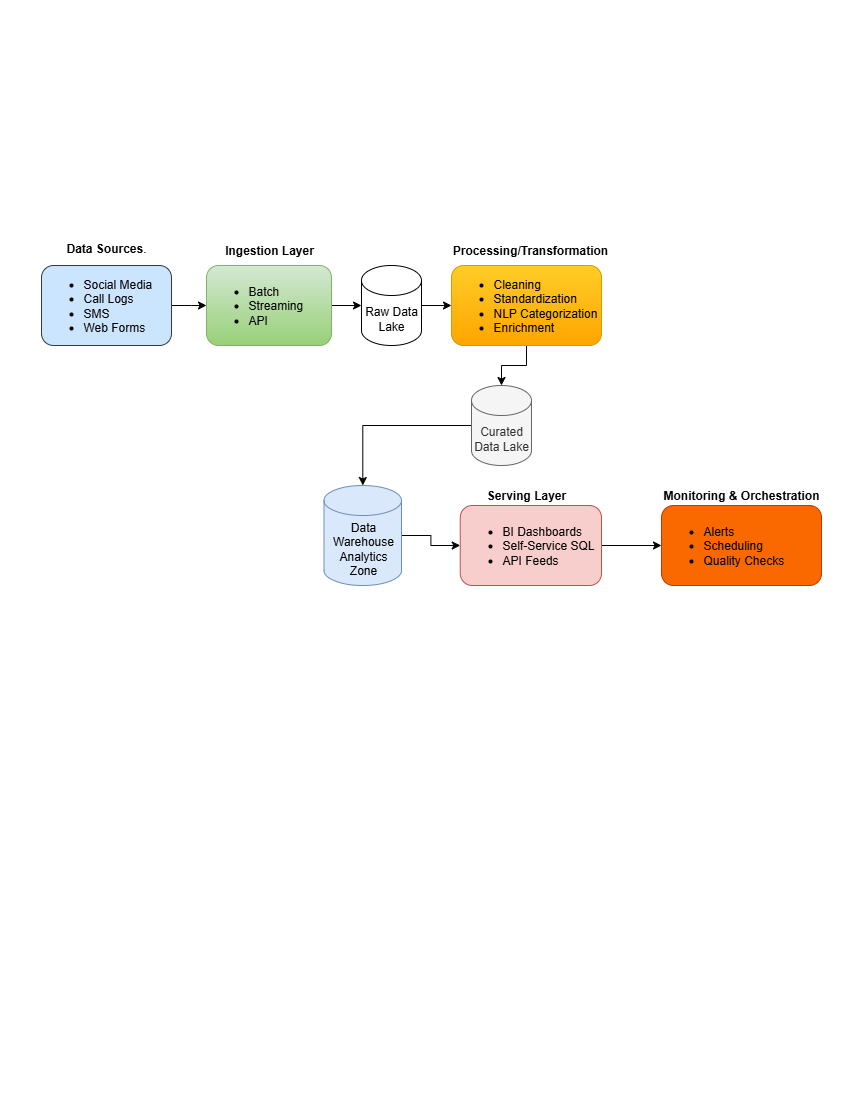

The diagram above was exported from draw.io. Its source (the exported page's mxGraphModel, read from the mxfile embedded in the PNG):
<mxGraphModel dx="1042" dy="562" grid="1" gridSize="10" guides="1" tooltips="1" connect="1" arrows="1" fold="1" page="1" pageScale="1" pageWidth="850" pageHeight="1100" math="0" shadow="0">
  <root>
    <mxCell id="0" />
    <mxCell id="1" parent="0" />
    <mxCell id="7BPePPQGfHu02zUVgr8H-5" value="&#10;&lt;strong data-end=&quot;1066&quot; data-start=&quot;1050&quot;&gt;Data Sources&lt;/strong&gt;.&#10;&#10;" style="text;html=1;align=center;verticalAlign=middle;whiteSpace=wrap;rounded=0;" vertex="1" parent="1">
      <mxGeometry x="61" y="240" width="90" height="30" as="geometry" />
    </mxCell>
    <mxCell id="7BPePPQGfHu02zUVgr8H-13" value="" style="edgeStyle=orthogonalEdgeStyle;rounded=0;orthogonalLoop=1;jettySize=auto;html=1;" edge="1" parent="1" source="7BPePPQGfHu02zUVgr8H-11" target="7BPePPQGfHu02zUVgr8H-12">
      <mxGeometry relative="1" as="geometry">
        <Array as="points">
          <mxPoint x="191" y="305" />
          <mxPoint x="191" y="305" />
        </Array>
      </mxGeometry>
    </mxCell>
    <mxCell id="7BPePPQGfHu02zUVgr8H-11" value="&lt;ul&gt;&lt;li&gt;Social Media&lt;/li&gt;&lt;li&gt;Call Logs&lt;/li&gt;&lt;li&gt;SMS&lt;/li&gt;&lt;li&gt;Web Forms&lt;/li&gt;&lt;/ul&gt;" style="rounded=1;whiteSpace=wrap;html=1;align=left;fillColor=#cce5ff;strokeColor=#36393d;" vertex="1" parent="1">
      <mxGeometry x="41" y="265" width="130" height="80" as="geometry" />
    </mxCell>
    <mxCell id="7BPePPQGfHu02zUVgr8H-18" value="" style="edgeStyle=orthogonalEdgeStyle;rounded=0;orthogonalLoop=1;jettySize=auto;html=1;" edge="1" parent="1" source="7BPePPQGfHu02zUVgr8H-12" target="7BPePPQGfHu02zUVgr8H-17">
      <mxGeometry relative="1" as="geometry" />
    </mxCell>
    <mxCell id="7BPePPQGfHu02zUVgr8H-12" value="&lt;ul&gt;&lt;li&gt;Batch&lt;/li&gt;&lt;li&gt;Streaming&lt;/li&gt;&lt;li&gt;API&lt;/li&gt;&lt;/ul&gt;" style="rounded=1;whiteSpace=wrap;html=1;align=left;fillColor=#d5e8d4;strokeColor=#82b366;gradientColor=#97d077;" vertex="1" parent="1">
      <mxGeometry x="206" y="265" width="125" height="80" as="geometry" />
    </mxCell>
    <mxCell id="7BPePPQGfHu02zUVgr8H-28" value="" style="edgeStyle=orthogonalEdgeStyle;rounded=0;orthogonalLoop=1;jettySize=auto;html=1;" edge="1" parent="1" source="7BPePPQGfHu02zUVgr8H-17" target="7BPePPQGfHu02zUVgr8H-22">
      <mxGeometry relative="1" as="geometry" />
    </mxCell>
    <mxCell id="7BPePPQGfHu02zUVgr8H-17" value="Raw Data Lake" style="shape=cylinder3;whiteSpace=wrap;html=1;boundedLbl=1;backgroundOutline=1;size=15;" vertex="1" parent="1">
      <mxGeometry x="361" y="265" width="60" height="80" as="geometry" />
    </mxCell>
    <mxCell id="7BPePPQGfHu02zUVgr8H-19" value="Ingestion Layer" style="text;html=1;align=center;verticalAlign=middle;whiteSpace=wrap;rounded=0;fontStyle=1" vertex="1" parent="1">
      <mxGeometry x="213.5" y="235" width="110" height="30" as="geometry" />
    </mxCell>
    <mxCell id="7BPePPQGfHu02zUVgr8H-21" value="Processing/Transformation" style="text;html=1;align=center;verticalAlign=middle;whiteSpace=wrap;rounded=0;fontStyle=1" vertex="1" parent="1">
      <mxGeometry x="450.38" y="235" width="160" height="30" as="geometry" />
    </mxCell>
    <mxCell id="7BPePPQGfHu02zUVgr8H-24" value="" style="edgeStyle=orthogonalEdgeStyle;rounded=0;orthogonalLoop=1;jettySize=auto;html=1;" edge="1" parent="1" source="7BPePPQGfHu02zUVgr8H-22" target="7BPePPQGfHu02zUVgr8H-23">
      <mxGeometry relative="1" as="geometry" />
    </mxCell>
    <mxCell id="7BPePPQGfHu02zUVgr8H-22" value="&lt;ul&gt;&lt;li style=&quot;&quot;&gt;Cleaning&lt;/li&gt;&lt;li style=&quot;&quot;&gt;Standardization&lt;/li&gt;&lt;li style=&quot;&quot;&gt;NLP Categorization&lt;/li&gt;&lt;li style=&quot;&quot;&gt;Enrichment&lt;/li&gt;&lt;/ul&gt;" style="rounded=1;whiteSpace=wrap;html=1;align=left;fillColor=#ffcd28;gradientColor=#ffa500;strokeColor=#d79b00;" vertex="1" parent="1">
      <mxGeometry x="451" y="265" width="150" height="80" as="geometry" />
    </mxCell>
    <mxCell id="7BPePPQGfHu02zUVgr8H-30" value="" style="edgeStyle=orthogonalEdgeStyle;rounded=0;orthogonalLoop=1;jettySize=auto;html=1;" edge="1" parent="1" source="7BPePPQGfHu02zUVgr8H-23" target="7BPePPQGfHu02zUVgr8H-29">
      <mxGeometry relative="1" as="geometry" />
    </mxCell>
    <mxCell id="7BPePPQGfHu02zUVgr8H-23" value="Curated Data Lake" style="shape=cylinder3;whiteSpace=wrap;html=1;boundedLbl=1;backgroundOutline=1;size=15;fillColor=#f5f5f5;strokeColor=#666666;fontColor=#333333;" vertex="1" parent="1">
      <mxGeometry x="471" y="385" width="60" height="80" as="geometry" />
    </mxCell>
    <mxCell id="7BPePPQGfHu02zUVgr8H-34" value="" style="edgeStyle=orthogonalEdgeStyle;rounded=0;orthogonalLoop=1;jettySize=auto;html=1;" edge="1" parent="1" source="7BPePPQGfHu02zUVgr8H-29" target="7BPePPQGfHu02zUVgr8H-33">
      <mxGeometry relative="1" as="geometry" />
    </mxCell>
    <mxCell id="7BPePPQGfHu02zUVgr8H-29" value="Data Warehouse&lt;div&gt;Analytics Zone&lt;/div&gt;" style="shape=cylinder3;whiteSpace=wrap;html=1;boundedLbl=1;backgroundOutline=1;size=15;align=center;fillColor=#dae8fc;strokeColor=#6c8ebf;" vertex="1" parent="1">
      <mxGeometry x="323.5" y="485" width="77.5" height="100" as="geometry" />
    </mxCell>
    <mxCell id="7BPePPQGfHu02zUVgr8H-40" value="" style="edgeStyle=orthogonalEdgeStyle;rounded=0;orthogonalLoop=1;jettySize=auto;html=1;" edge="1" parent="1" source="7BPePPQGfHu02zUVgr8H-33" target="7BPePPQGfHu02zUVgr8H-39">
      <mxGeometry relative="1" as="geometry" />
    </mxCell>
    <mxCell id="7BPePPQGfHu02zUVgr8H-33" value="&lt;ul&gt;&lt;li&gt;BI Dashboards&lt;/li&gt;&lt;li&gt;Self-Service SQL&lt;/li&gt;&lt;li&gt;API Feeds&lt;/li&gt;&lt;/ul&gt;" style="rounded=1;whiteSpace=wrap;html=1;fillColor=#f8cecc;strokeColor=#b85450;align=left;" vertex="1" parent="1">
      <mxGeometry x="459.75" y="505" width="141.25" height="80" as="geometry" />
    </mxCell>
    <mxCell id="7BPePPQGfHu02zUVgr8H-35" value="Monitoring &amp;amp; Orchestration" style="text;html=1;align=center;verticalAlign=middle;whiteSpace=wrap;rounded=0;fontStyle=1" vertex="1" parent="1">
      <mxGeometry x="661" y="480" width="160" height="30" as="geometry" />
    </mxCell>
    <mxCell id="7BPePPQGfHu02zUVgr8H-36" value="Serving Layer" style="text;html=1;align=center;verticalAlign=middle;whiteSpace=wrap;rounded=0;fontStyle=1" vertex="1" parent="1">
      <mxGeometry x="476" y="480" width="100" height="30" as="geometry" />
    </mxCell>
    <mxCell id="7BPePPQGfHu02zUVgr8H-39" value="&lt;ul&gt;&lt;li&gt;Alerts&lt;/li&gt;&lt;li&gt;Scheduling&lt;/li&gt;&lt;li&gt;Quality Checks&lt;/li&gt;&lt;/ul&gt;" style="rounded=1;whiteSpace=wrap;html=1;align=left;fillColor=#fa6800;fontColor=#000000;strokeColor=#C73500;" vertex="1" parent="1">
      <mxGeometry x="661" y="505" width="160" height="80" as="geometry" />
    </mxCell>
  </root>
</mxGraphModel>